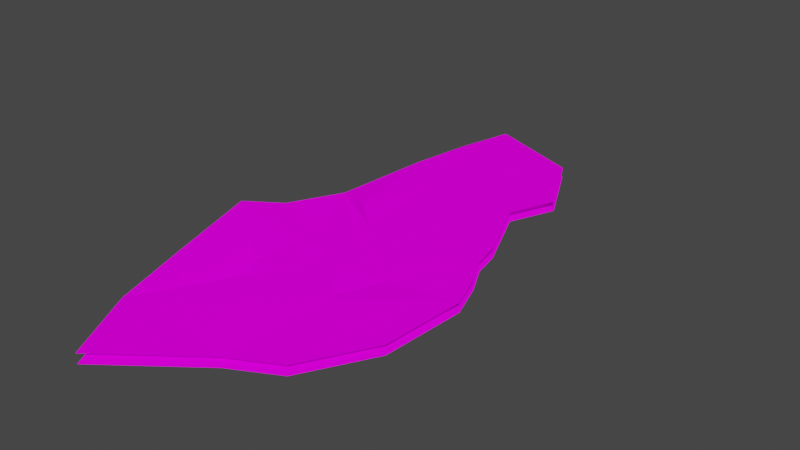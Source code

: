 # Source: Luthadel_ash2.blend  (saved by Blender 2.81.16; exported with 4.5.12 LTS)
import bpy
from mathutils import Matrix  # noqa: F401  (used for matrix-valued properties, if any)

bpy.ops.wm.read_factory_settings(use_empty=True)
scene = bpy.context.scene
scene.name = 'Scene'

# ---- collections
col_collection = bpy.data.collections.new('Collection'); scene.collection.children.link(col_collection)

# ---- images (referenced by path relative to the original .blend; pixels are not part of the script)
import os
ASSET_DIR = os.environ.get("B2B_ASSET_DIR", "")  # directory of the original .blend (textures are referenced by path, not embedded)
HERE = os.path.dirname(os.path.abspath(__file__))  # packed textures are extracted next to this script under _unpacked/

def load_image(name, relpath, width, height, colorspace="sRGB"):
    """Load a texture the original file referenced (path relative to the .blend, or extracted next to this script)."""
    p = next((c for c in (os.path.join(HERE, relpath), os.path.join(ASSET_DIR, relpath)) if relpath and os.path.exists(c)), "")
    if p:
        img = bpy.data.images.load(p, check_existing=True)
        img.name = name
    else:  # same state as the original file: an image datablock whose file is absent (Cycles renders it pink)
        img = bpy.data.images.new(name, width, height)
        img.source = "FILE"
        img.filepath = "//" + (relpath or name)
    img.colorspace_settings.name = colorspace
    return img
img_normal_tga_001 = load_image('normal.tga.001', 'normal.tga', 1024, 1024, 'sRGB')
img_diffuse_tga_001 = load_image('diffuse.tga.001', 'diffuse.tga', 1024, 1024, 'sRGB')

# ---- materials (node trees are filled in below, after node groups)
mat_ash = bpy.data.materials.new('Ash')
mat_ash.use_transparent_shadow = False

# ---- material node trees
mat_ash.use_nodes = True; mat_ash.node_tree.nodes.clear()
_N = mat_ash.node_tree.nodes; _L = mat_ash.node_tree.links
n0 = _N.new('ShaderNodeOutputMaterial'); n0.name = 'Material Output'; n0.location = (263, 312)
n1 = _N.new('ShaderNodeBsdfPrincipled'); n1.name = 'Principled BSDF'; n1.location = (-27, 312)
n1.distribution = 'GGX'
n1.subsurface_method = 'BURLEY'
n1.inputs[2].default_value = 0.2073
n1.inputs[3].default_value = 1.45
n1.inputs[13].default_value = 0.0
n1.inputs[27].default_value = (0.0, 0.0, 0.0, 1.0)
n1.inputs[28].default_value = 1.0
n2 = _N.new('ShaderNodeTexImage'); n2.name = 'Image Texture.001'; n2.location = (-514, -28)
n2.image = img_normal_tga_001
n3 = _N.new('ShaderNodeTexImage'); n3.name = 'Image Texture'; n3.location = (-593, 282)
n3.image = img_diffuse_tga_001
_L.new(n1.outputs[0], n0.inputs[0])
_L.new(n2.outputs[0], n1.inputs[5])
_L.new(n3.outputs[1], n1.inputs[4])
_L.new(n3.outputs[0], n1.inputs[0])
n0.is_active_output = True

# ---- world
world_world = bpy.data.worlds.new('World'); scene.world = world_world
world_world.use_nodes = True; world_world.node_tree.nodes.clear()
_N = world_world.node_tree.nodes; _L = world_world.node_tree.links
n0 = _N.new('ShaderNodeOutputWorld'); n0.name = 'World Output'; n0.location = (300, 300)
n1 = _N.new('ShaderNodeBackground'); n1.name = 'Background'; n1.location = (10, 300)
n1.inputs[0].default_value = (0.05088, 0.05088, 0.05088, 1.0)
_L.new(n1.outputs[0], n0.inputs[0])
n0.is_active_output = True
world_world.color = (0.05088, 0.05088, 0.05088)
world_world.use_sun_shadow = False
world_world.sun_shadow_jitter_overblur = 0.0

# ---- meshes
me_cube_002 = bpy.data.meshes.new('Cube.002')
me_cube_002.from_pydata([(-2.24, -4.606, 0.0), (-2.204, -3.419, 0.7157), (-2.224, 9.783, 0.0), (-2.43, 3.318, 0.4696), (1.178, -2.287, 0.0), (0.6804, -0.6241, 0.5158), (2.303, 1.644, 0.0), (0.6913, 1.203, 0.1204), (-2.185, 0.09773, 0.0), (1.969, 2.595, 0.0), (2.155, -0.5528, -2.98e-08), (0.0, -2.908, 0.0), (1.599, 3.315, 0.0), (-0.6493, 0.7592, 0.6341), (-0.8122, 1.299, 0.5182), (0.003893, 0.5674, 0.5589), (-0.4368, -0.1572, 0.6267), (-2.314, -0.06549, 1.547), (-2.215, 1.137, 1.076), (-0.994, 0.3874, 0.8342), (-1.366, 1.403, 0.6003), (-1.322, -0.689, 0.6984), (-1.195, -1.086, 0.5678), (-2.208, -1.941, 1.134), (1.463, 4.007, 0.0), (-2.489, 6.236, 0.27), (-2.495, 8.103, 0.08517), (-1.631, 3.05, 0.5166), (-1.378, 5.215, 0.2799), (-1.658, 6.387, 0.171), (-1.677, 7.52, 0.08731), (-0.9553, 2.538, 0.334), (-0.8039, 3.549, 0.3097), (0.4166, 2.325, 0.2136), (0.8866, 3.271, 0.08302), (1.206, 6.956, 0.0), (0.2775, 8.816, 0.0), (0.7084, 5.775, 1.863e-08)], [], [(0, 1, 3, 25, 26, 2, 8), (6, 9, 7), (4, 10, 5), (4, 5, 11), (7, 3, 1, 5), (5, 7, 15), (13, 15, 14), (1, 5, 22), (14, 20, 13), (3, 14, 7), (20, 3, 18), (14, 3, 20), (16, 15, 13), (1, 22, 23), (22, 21, 23), (23, 21, 17), (22, 16, 21), (19, 20, 18), (20, 19, 13), (13, 19, 16), (21, 16, 19), (21, 19, 17), (18, 17, 19), (23, 17, 18, 3, 1), (5, 15, 16), (15, 7, 14), (16, 22, 5), (9, 12, 7), (10, 6, 5), (7, 5, 6), (1, 0, 11), (11, 5, 1), (31, 27, 3), (3, 7, 31), (31, 7, 33), (7, 12, 33), (33, 12, 34), (12, 24, 34), (32, 31, 33), (34, 24, 37), (34, 37, 33), (28, 27, 31), (31, 32, 28), (25, 3, 27), (27, 28, 25), (25, 28, 26), (28, 29, 26), (33, 28, 32), (37, 28, 33), (28, 37, 29), (30, 29, 37), (30, 26, 29), (26, 30, 2), (2, 30, 36), (37, 35, 30), (36, 30, 35)])
_uv = me_cube_002.uv_layers.new(name='UVMap')
_uv.uv.foreach_set('vector', [-0.09152, -1.815, -0.1137, -1.019, -0.1693, 0.2946, -0.1836, 1.203, -0.1851, 1.661, -0.2824, 2.537, -0.1092, -0.3008, 0.9906, 0.07809, 1.027, 0.4566, 0.5894, -0.005752, 0.7782, -0.9343, 1.139, -0.3247, 0.6172, -0.5105, 0.7782, -0.9343, 0.6172, -0.5105, 0.4263, -1.037, 0.5894, -0.005752, -0.1693, 0.2946, -0.1137, -1.019, 0.6172, -0.5105, 0.6172, -0.5105, 0.5894, -0.005752, 0.3475, -0.1952, 0.2672, -0.1386, 0.3475, -0.1952, 0.2273, -0.006409, -0.1137, -1.019, 0.6172, -0.5105, 0.1335, -0.5908, 0.2273, -0.006409, 0.09156, 0.01904, 0.2672, -0.1386, -0.1693, 0.2946, 0.2273, -0.006409, 0.5894, -0.005752, 0.09156, 0.01904, -0.1693, 0.2946, -0.1112, -0.03967, 0.2273, -0.006409, -0.1693, 0.2946, 0.09156, 0.01904, 0.3193, -0.3632, 0.3475, -0.1952, 0.2672, -0.1386, -0.1137, -1.019, 0.1335, -0.5908, -0.1148, -0.8004, 0.1335, -0.5908, 0.1023, -0.4936, -0.1148, -0.8004, -0.1148, -0.8004, 0.1023, -0.4936, -0.1408, -0.3408, 0.1335, -0.5908, 0.3193, -0.3632, 0.1023, -0.4936, 0.1827, -0.2298, 0.09156, 0.01904, -0.1112, -0.03967, 0.09156, 0.01904, 0.1827, -0.2298, 0.2672, -0.1386, 0.2672, -0.1386, 0.1827, -0.2298, 0.3193, -0.3632, 0.1023, -0.4936, 0.3193, -0.3632, 0.1827, -0.2298, 0.1023, -0.4936, 0.1827, -0.2298, -0.1408, -0.3408, -0.1112, -0.03967, -0.1408, -0.3408, 0.1827, -0.2298, -0.1148, -0.8004, -0.1408, -0.3408, -0.1112, -0.03967, -0.1693, 0.2946, -0.1137, -1.019, 0.6172, -0.5105, 0.3475, -0.1952, 0.3193, -0.3632, 0.3475, -0.1952, 0.5894, -0.005752, 0.2273, -0.006409, 0.3193, -0.3632, 0.1335, -0.5908, 0.6172, -0.5105, 1.027, 0.4566, 0.7397, 0.5107, 0.5894, -0.005752, 1.139, -0.3247, 0.9906, 0.07809, 0.6172, -0.5105, 0.5894, -0.005752, 0.6172, -0.5105, 0.9906, 0.07809, -0.1137, -1.019, -0.09152, -1.815, 0.4263, -1.037, 0.4263, -1.037, 0.6172, -0.5105, -0.1137, -1.019, 0.1922, 0.2973, 0.02774, 0.4305, -0.1693, 0.2946, -0.1693, 0.2946, 0.5894, -0.005752, 0.1922, 0.2973, 0.1922, 0.2973, 0.5894, -0.005752, 0.4542, 0.2427, 0.5894, -0.005752, 0.7397, 0.5107, 0.4542, 0.2427, 0.4542, 0.2427, 0.7397, 0.5107, 0.5605, 0.4933, 0.7397, 0.5107, 0.5266, 0.7134, 0.5605, 0.4933, 0.1787, 0.5638, 0.1922, 0.2973, 0.4542, 0.2427, 0.5605, 0.4933, 0.5266, 0.7134, 0.335, 1.098, 0.5605, 0.4933, 0.335, 1.098, 0.4542, 0.2427, 0.08862, 0.9532, 0.02774, 0.4305, 0.1922, 0.2973, 0.1922, 0.2973, 0.1787, 0.5638, 0.08862, 0.9532, -0.1836, 1.203, -0.1693, 0.2946, 0.02774, 0.4305, 0.02774, 0.4305, 0.08862, 0.9532, -0.1836, 1.203, -0.1836, 1.203, 0.08862, 0.9532, -0.1851, 1.661, 0.08862, 0.9532, 0.02002, 1.241, -0.1851, 1.661, 0.4542, 0.2427, 0.08862, 0.9532, 0.1787, 0.5638, 0.335, 1.098, 0.08862, 0.9532, 0.4542, 0.2427, 0.08862, 0.9532, 0.335, 1.098, 0.02002, 1.241, 0.01528, 1.518, 0.02002, 1.241, 0.335, 1.098, 0.01528, 1.518, -0.1851, 1.661, 0.02002, 1.241, -0.1851, 1.661, 0.01528, 1.518, -0.2824, 2.537, -0.2824, 2.537, 0.01528, 1.518, 0.05181, 1.867, 0.335, 1.098, 0.1781, 1.445, 0.01528, 1.518, 0.05181, 1.867, 0.01528, 1.518, 0.1781, 1.445])
_ca = me_cube_002.color_attributes.new('Col', 'BYTE_COLOR', 'CORNER')
_ca.data.foreach_set('color', [1.0, 1.0, 1.0, 1.0, 1.0, 1.0, 1.0, 1.0, 1.0, 1.0, 1.0, 1.0, 1.0, 1.0, 1.0, 1.0, 1.0, 1.0, 1.0, 1.0, 1.0, 1.0, 1.0, 1.0, 1.0, 1.0, 1.0, 1.0, 1.0, 1.0, 1.0, 1.0, 1.0, 1.0, 1.0, 1.0, 1.0, 1.0, 1.0, 1.0, 1.0, 1.0, 1.0, 1.0, 1.0, 1.0, 1.0, 1.0, 1.0, 1.0, 1.0, 1.0, 1.0, 1.0, 1.0, 1.0, 1.0, 1.0, 1.0, 1.0, 1.0, 1.0, 1.0, 1.0, 1.0, 1.0, 1.0, 1.0, 1.0, 1.0, 1.0, 1.0, 1.0, 1.0, 1.0, 1.0, 1.0, 1.0, 1.0, 1.0, 1.0, 1.0, 1.0, 1.0, 1.0, 1.0, 1.0, 1.0, 1.0, 1.0, 1.0, 1.0, 1.0, 1.0, 1.0, 1.0, 1.0, 1.0, 1.0, 1.0, 1.0, 1.0, 1.0, 1.0, 1.0, 1.0, 1.0, 1.0, 1.0, 1.0, 1.0, 1.0, 1.0, 1.0, 1.0, 1.0, 1.0, 1.0, 1.0, 1.0, 1.0, 1.0, 1.0, 1.0, 1.0, 1.0, 1.0, 1.0, 1.0, 1.0, 1.0, 1.0, 1.0, 1.0, 1.0, 1.0, 1.0, 1.0, 1.0, 1.0, 1.0, 1.0, 1.0, 1.0, 1.0, 1.0, 1.0, 1.0, 1.0, 1.0, 1.0, 1.0, 1.0, 1.0, 1.0, 1.0, 1.0, 1.0, 1.0, 1.0, 1.0, 1.0, 1.0, 1.0, 1.0, 1.0, 1.0, 1.0, 1.0, 1.0, 1.0, 1.0, 1.0, 1.0, 1.0, 1.0, 1.0, 1.0, 1.0, 1.0, 1.0, 1.0, 1.0, 1.0, 1.0, 1.0, 1.0, 1.0, 1.0, 1.0, 1.0, 1.0, 1.0, 1.0, 1.0, 1.0, 1.0, 1.0, 1.0, 1.0, 1.0, 1.0, 1.0, 1.0, 1.0, 1.0, 1.0, 1.0, 1.0, 1.0, 1.0, 1.0, 1.0, 1.0, 1.0, 1.0, 1.0, 1.0, 1.0, 1.0, 1.0, 1.0, 1.0, 1.0, 1.0, 1.0, 1.0, 1.0, 1.0, 1.0, 1.0, 1.0, 1.0, 1.0, 1.0, 1.0, 1.0, 1.0, 1.0, 1.0, 1.0, 1.0, 1.0, 1.0, 1.0, 1.0, 1.0, 1.0, 1.0, 1.0, 1.0, 1.0, 1.0, 1.0, 1.0, 1.0, 1.0, 1.0, 1.0, 1.0, 1.0, 1.0, 1.0, 1.0, 1.0, 1.0, 1.0, 1.0, 1.0, 1.0, 1.0, 1.0, 1.0, 1.0, 1.0, 1.0, 1.0, 1.0, 1.0, 1.0, 1.0, 1.0, 1.0, 1.0, 1.0, 1.0, 1.0, 1.0, 1.0, 1.0, 1.0, 1.0, 1.0, 1.0, 1.0, 1.0, 1.0, 1.0, 1.0, 1.0, 1.0, 1.0, 1.0, 1.0, 1.0, 1.0, 1.0, 1.0, 1.0, 1.0, 1.0, 1.0, 1.0, 1.0, 1.0, 1.0, 1.0, 1.0, 1.0, 1.0, 1.0, 1.0, 1.0, 1.0, 1.0, 1.0, 1.0, 1.0, 1.0, 1.0, 1.0, 1.0, 1.0, 1.0, 1.0, 1.0, 1.0, 1.0, 1.0, 1.0, 1.0, 1.0, 1.0, 1.0, 1.0, 1.0, 1.0, 1.0, 1.0, 1.0, 1.0, 1.0, 1.0, 1.0, 1.0, 1.0, 1.0, 1.0, 1.0, 1.0, 1.0, 1.0, 1.0, 1.0, 1.0, 1.0, 1.0, 1.0, 1.0, 1.0, 1.0, 1.0, 1.0, 1.0, 1.0, 1.0, 1.0, 1.0, 1.0, 1.0, 1.0, 1.0, 1.0, 1.0, 1.0, 1.0, 1.0, 1.0, 1.0, 1.0, 1.0, 1.0, 1.0, 1.0, 1.0, 1.0, 1.0, 1.0, 1.0, 1.0, 1.0, 1.0, 1.0, 1.0, 1.0, 1.0, 1.0, 1.0, 1.0, 1.0, 1.0, 1.0, 1.0, 1.0, 1.0, 1.0, 1.0, 1.0, 1.0, 1.0, 1.0, 1.0, 1.0, 1.0, 1.0, 1.0, 1.0, 1.0, 1.0, 1.0, 1.0, 1.0, 1.0, 1.0, 1.0, 1.0, 1.0, 1.0, 1.0, 1.0, 1.0, 1.0, 1.0, 1.0, 1.0, 1.0, 1.0, 1.0, 1.0, 1.0, 1.0, 1.0, 1.0, 1.0, 1.0, 1.0, 1.0, 1.0, 1.0, 1.0, 1.0, 1.0, 1.0, 1.0, 1.0, 1.0, 1.0, 1.0, 1.0, 1.0, 1.0, 1.0, 1.0, 1.0, 1.0, 1.0, 1.0, 1.0, 1.0, 1.0, 1.0, 1.0, 1.0, 1.0, 1.0, 1.0, 1.0, 1.0, 1.0, 1.0, 1.0, 1.0, 1.0, 1.0, 1.0, 1.0, 1.0, 1.0, 1.0, 1.0, 1.0, 1.0, 1.0, 1.0, 1.0, 1.0, 1.0, 1.0, 1.0, 1.0, 1.0, 1.0, 1.0, 1.0, 1.0, 1.0, 1.0, 1.0, 1.0, 1.0, 1.0, 1.0, 1.0, 1.0, 1.0, 1.0, 1.0, 1.0, 1.0, 1.0, 1.0, 1.0, 1.0, 1.0, 1.0, 1.0, 1.0, 1.0, 1.0, 1.0, 1.0, 1.0, 1.0, 1.0, 1.0, 1.0, 1.0, 1.0, 1.0, 1.0, 1.0, 1.0, 1.0, 1.0, 1.0, 1.0, 1.0, 1.0, 1.0, 1.0, 1.0, 1.0, 1.0, 1.0, 1.0, 1.0, 1.0, 1.0, 1.0, 1.0, 1.0, 1.0, 1.0, 1.0, 1.0, 1.0, 1.0, 1.0, 1.0, 1.0, 1.0, 1.0, 1.0, 1.0, 1.0, 1.0, 1.0, 1.0, 1.0, 1.0, 1.0, 1.0, 1.0, 1.0, 1.0, 1.0, 1.0, 1.0, 1.0, 1.0, 1.0, 1.0, 1.0, 1.0, 1.0, 1.0, 1.0, 1.0, 1.0, 1.0, 1.0, 1.0, 1.0, 1.0, 1.0, 1.0, 1.0, 1.0, 1.0, 1.0, 1.0, 1.0, 1.0, 1.0, 1.0, 1.0, 1.0, 1.0, 1.0, 1.0, 1.0, 1.0, 1.0, 1.0, 1.0, 1.0, 1.0, 1.0, 1.0, 1.0, 1.0, 1.0, 1.0, 1.0, 1.0, 1.0, 1.0, 1.0, 1.0, 1.0, 1.0, 1.0, 1.0, 1.0, 1.0, 1.0, 1.0, 1.0, 1.0, 1.0, 1.0, 1.0, 1.0, 1.0, 1.0, 1.0, 1.0, 1.0, 1.0, 1.0, 1.0, 1.0, 1.0, 1.0, 1.0, 1.0, 1.0, 1.0, 1.0, 1.0, 1.0, 1.0, 1.0, 1.0, 1.0, 1.0, 1.0, 1.0, 1.0, 1.0, 1.0, 1.0, 1.0, 1.0, 1.0, 1.0, 1.0, 1.0, 1.0, 1.0])
me_cube_002.materials.append(mat_ash)
me_cube_002.use_remesh_fix_poles = True
me_cube_002.use_remesh_preserve_attributes = False
me_cube_002.use_mirror_vertex_groups = False
me_cube_002.update()

# ---- objects
ob_ash = bpy.data.objects.new('Ash', me_cube_002)
ob_ash_collider = bpy.data.objects.new('Ash_collider', me_cube_002)

# ---- transforms, parenting, visibility, modifiers, constraints
ob_ash.location = (0.0, 0.0, 0.0)
ob_ash.lineart.crease_threshold = 0.0
ob_ash_collider.location = (0.0, 0.0, -0.25)
ob_ash_collider.lineart.crease_threshold = 0.0

# ---- collection membership
col_collection.objects.link(ob_ash)
col_collection.objects.link(ob_ash_collider)

# ---- scene / render settings (as saved in the file)
scene.frame_start = 1; scene.frame_end = 250; scene.frame_set(1)
scene.render.engine = 'BLENDER_EEVEE_NEXT'
scene.cycles.use_denoising = False
scene.cycles.samples = 128
scene.cycles.sampling_pattern = 'TABULATED_SOBOL'
scene.cycles.use_adaptive_sampling = False
scene.cycles.use_light_tree = False
scene.view_settings.view_transform = 'Filmic'
bpy.context.view_layer.update()

# ---- added for rendering (the .blend has no active camera and no usable light): camera, sun
cam_auto = bpy.data.cameras.new('AutoCamera')
cam_auto.lens = 50.0
cam_auto.sensor_width = 36.0
cam_auto.clip_end = 1000.0
ob_auto_camera = bpy.data.objects.new('AutoCamera', cam_auto)
scene.collection.objects.link(ob_auto_camera)
ob_auto_camera.location = (14.0361, -14.3702, 11.9543)
ob_auto_camera.rotation_euler = (1.09748, -7.21219e-08, 0.694738)
scene.camera = ob_auto_camera
light_auto_sun = bpy.data.lights.new('AutoSun', 'SUN')
light_auto_sun.energy = 3.0
light_auto_sun.angle = 0.0523599
ob_auto_sun = bpy.data.objects.new('AutoSun', light_auto_sun)
scene.collection.objects.link(ob_auto_sun)
ob_auto_sun.rotation_euler = (0.872665, 0.174533, 0.523599)
bpy.context.view_layer.update()
